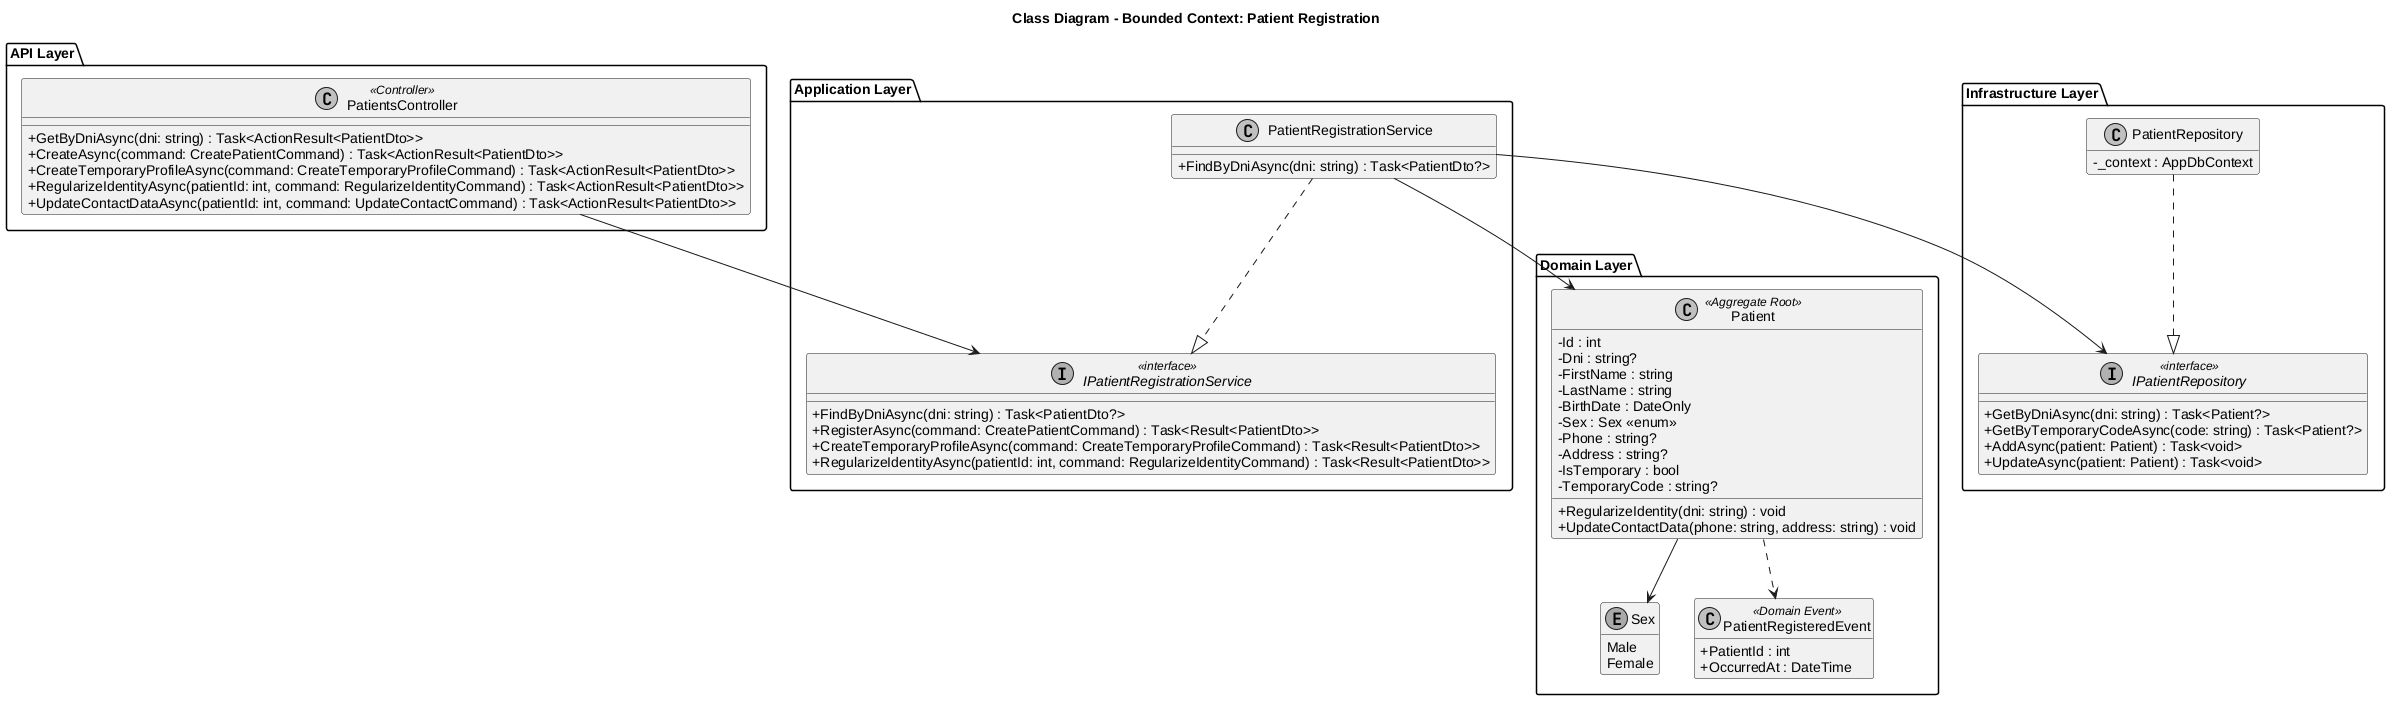

The diagram above was rendered by PlantUML. Its source (embedded in the PNG):
@startuml PatientRegistration
title Class Diagram - Bounded Context: Patient Registration
skinparam monochrome true
skinparam shadowing false
skinparam classAttributeIconSize 0
hide empty methods

package "API Layer" {
  class PatientsController <<Controller>> {
    +GetByDniAsync(dni: string) : Task<ActionResult<PatientDto>>
    +CreateAsync(command: CreatePatientCommand) : Task<ActionResult<PatientDto>>
    +CreateTemporaryProfileAsync(command: CreateTemporaryProfileCommand) : Task<ActionResult<PatientDto>>
    +RegularizeIdentityAsync(patientId: int, command: RegularizeIdentityCommand) : Task<ActionResult<PatientDto>>
    +UpdateContactDataAsync(patientId: int, command: UpdateContactCommand) : Task<ActionResult<PatientDto>>
  }
}

package "Application Layer" {
  interface IPatientRegistrationService <<interface>> {
    +FindByDniAsync(dni: string) : Task<PatientDto?>
    +RegisterAsync(command: CreatePatientCommand) : Task<Result<PatientDto>>
    +CreateTemporaryProfileAsync(command: CreateTemporaryProfileCommand) : Task<Result<PatientDto>>
    +RegularizeIdentityAsync(patientId: int, command: RegularizeIdentityCommand) : Task<Result<PatientDto>>
  }
  class PatientRegistrationService {
    +FindByDniAsync(dni: string) : Task<PatientDto?>
  }
}

package "Domain Layer" {
  class Patient <<Aggregate Root>> {
    -Id : int
    -Dni : string?
    -FirstName : string
    -LastName : string
    -BirthDate : DateOnly
    -Sex : Sex <<enum>>
    -Phone : string?
    -Address : string?
    -IsTemporary : bool
    -TemporaryCode : string?
    +RegularizeIdentity(dni: string) : void
    +UpdateContactData(phone: string, address: string) : void
  }
  enum Sex {
    Male
    Female
  }
  class PatientRegisteredEvent <<Domain Event>> {
    +PatientId : int
    +OccurredAt : DateTime
  }
}

package "Infrastructure Layer" {
  interface IPatientRepository <<interface>> {
    +GetByDniAsync(dni: string) : Task<Patient?>
    +GetByTemporaryCodeAsync(code: string) : Task<Patient?>
    +AddAsync(patient: Patient) : Task<void>
    +UpdateAsync(patient: Patient) : Task<void>
  }
  class PatientRepository {
    -_context : AppDbContext
  }
}

PatientsController --> IPatientRegistrationService
PatientRegistrationService ..|> IPatientRegistrationService
PatientRegistrationService --> Patient
PatientRegistrationService --> IPatientRepository
PatientRepository ..|> IPatientRepository
Patient --> Sex
Patient ..> PatientRegisteredEvent
@enduml